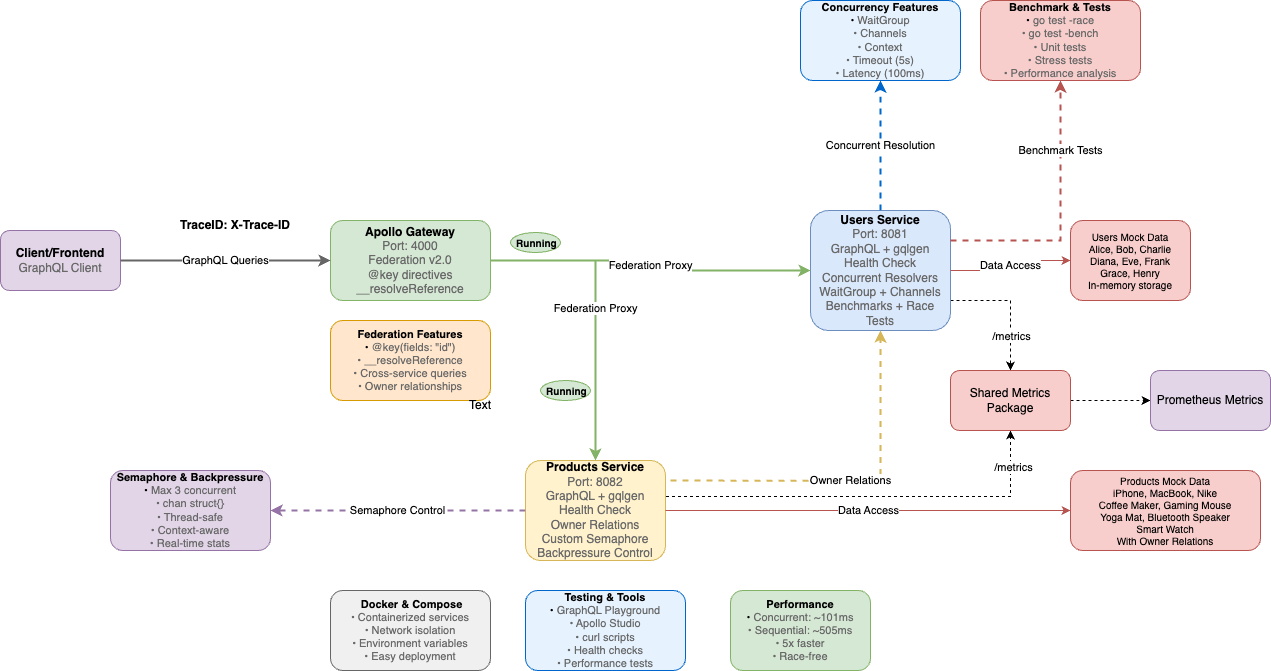

The diagram above was exported from draw.io. Its source (the exported page's mxGraphModel, read from the mxfile embedded in the PNG):
<mxGraphModel dx="2106" dy="1480" grid="1" gridSize="10" guides="1" tooltips="1" connect="1" arrows="1" fold="1" page="1" pageScale="1" pageWidth="1169" pageHeight="827" math="0" shadow="0">
  <root>
    <mxCell id="0" />
    <mxCell id="1" parent="0" />
    <mxCell id="client" value="Client/Frontend&lt;br&gt;&lt;span style=&quot;font-weight: normal;&quot;&gt;&lt;font style=&quot;color: rgb(105, 105, 105);&quot;&gt;GraphQL &lt;/font&gt;&lt;font style=&quot;color: rgb(105, 105, 105);&quot;&gt;Client&lt;/font&gt;&lt;/span&gt;" style="rounded=1;whiteSpace=wrap;html=1;fillColor=#e1d5e7;strokeColor=#9673a6;fontSize=12;fontStyle=1;" parent="1" vertex="1">
      <mxGeometry x="-90" y="40" width="120" height="60" as="geometry" />
    </mxCell>
    <mxCell id="gateway" value="Apollo Gateway&lt;br&gt;&lt;span style=&quot;font-weight: normal;&quot;&gt;&lt;font style=&quot;color: rgb(105, 105, 105);&quot;&gt;Port: 4000&lt;br&gt;Federation v2.0&lt;br&gt;@key directives&lt;br&gt;__resolveReference&lt;/font&gt;&lt;/span&gt;" style="rounded=1;whiteSpace=wrap;html=1;fillColor=#d5e8d4;strokeColor=#82b366;fontSize=12;fontStyle=1;" parent="1" vertex="1">
      <mxGeometry x="240" y="30" width="160" height="80" as="geometry" />
    </mxCell>
    <mxCell id="6" style="edgeStyle=orthogonalEdgeStyle;html=1;entryX=0.5;entryY=0;entryDx=0;entryDy=0;dashed=1;rounded=0;curved=0;exitX=1;exitY=0.75;exitDx=0;exitDy=0;" parent="1" source="users" target="2" edge="1">
      <mxGeometry relative="1" as="geometry" />
    </mxCell>
    <mxCell id="7" value="/metrics" style="edgeLabel;html=1;align=center;verticalAlign=middle;resizable=0;points=[];" parent="6" vertex="1" connectable="0">
      <mxGeometry x="0.4615" relative="1" as="geometry">
        <mxPoint as="offset" />
      </mxGeometry>
    </mxCell>
    <mxCell id="users" value="Users Service&lt;br&gt;&lt;span style=&quot;font-weight: normal;&quot;&gt;&lt;font style=&quot;color: rgb(105, 105, 105);&quot;&gt;Port: 8081&lt;br&gt;GraphQL + gqlgen&lt;br&gt;Health Check&lt;br&gt;Concurrent Resolvers&lt;br&gt;WaitGroup + Channels&lt;br&gt;Benchmarks + Race Tests&lt;/font&gt;&lt;/span&gt;" style="rounded=1;whiteSpace=wrap;html=1;fillColor=#dae8fc;strokeColor=#6c8ebf;fontSize=12;fontStyle=1;" parent="1" vertex="1">
      <mxGeometry x="720" y="20" width="140" height="120" as="geometry" />
    </mxCell>
    <mxCell id="5" style="edgeStyle=orthogonalEdgeStyle;html=1;entryX=0.5;entryY=1;entryDx=0;entryDy=0;dashed=1;rounded=0;curved=0;exitX=1.004;exitY=0.36;exitDx=0;exitDy=0;exitPerimeter=0;" parent="1" source="products" target="2" edge="1">
      <mxGeometry relative="1" as="geometry" />
    </mxCell>
    <mxCell id="8" value="/metrics" style="edgeLabel;html=1;align=center;verticalAlign=middle;resizable=0;points=[];" parent="5" vertex="1" connectable="0">
      <mxGeometry x="0.8246" y="-1" relative="1" as="geometry">
        <mxPoint x="1" as="offset" />
      </mxGeometry>
    </mxCell>
    <mxCell id="products" value="Products Service&lt;br&gt;&lt;span style=&quot;font-weight: normal;&quot;&gt;&lt;font style=&quot;color: rgb(105, 105, 105);&quot;&gt;Port: 8082&lt;br&gt;GraphQL + gqlgen&lt;br&gt;Health Check&lt;br&gt;Owner Relations&lt;br&gt;Custom Semaphore&lt;br&gt;Backpressure Control&lt;/font&gt;&lt;/span&gt;" style="rounded=1;whiteSpace=wrap;html=1;fillColor=#fff2cc;strokeColor=#d6b656;fontSize=12;fontStyle=1;" parent="1" vertex="1">
      <mxGeometry x="435" y="270" width="140" height="100" as="geometry" />
    </mxCell>
    <mxCell id="mock-users" value="Users Mock Data&lt;br&gt;Alice, Bob, Charlie&lt;br&gt;Diana, Eve, Frank&lt;br&gt;Grace, Henry&lt;br&gt;In-memory storage" style="rounded=1;whiteSpace=wrap;html=1;fillColor=#f8cecc;strokeColor=#b85450;fontSize=10;" parent="1" vertex="1">
      <mxGeometry x="980" y="30" width="120" height="80" as="geometry" />
    </mxCell>
    <mxCell id="mock-products" value="Products Mock Data&lt;br&gt;iPhone, MacBook, Nike&lt;br&gt;Coffee Maker, Gaming Mouse&lt;br&gt;Yoga Mat, Bluetooth Speaker&lt;br&gt;Smart Watch&lt;br&gt;With Owner Relations" style="rounded=1;whiteSpace=wrap;html=1;fillColor=#f8cecc;strokeColor=#b85450;fontSize=10;" parent="1" vertex="1">
      <mxGeometry x="980" y="280" width="190" height="80" as="geometry" />
    </mxCell>
    <mxCell id="federation" value="Federation Features&lt;br&gt;• &lt;span style=&quot;font-weight: normal;&quot;&gt;&lt;font style=&quot;color: rgb(105, 105, 105);&quot;&gt;@key(fields: &quot;id&quot;)&lt;br&gt;• __resolveReference&lt;br&gt;• Cross-service queries&lt;br&gt;• Owner relationships&lt;/font&gt;&lt;/span&gt;" style="rounded=1;whiteSpace=wrap;html=1;fillColor=#ffe6cc;strokeColor=#d79b00;fontSize=11;fontStyle=1;" parent="1" vertex="1">
      <mxGeometry x="240" y="130" width="160" height="80" as="geometry" />
    </mxCell>
    <mxCell id="concurrency" value="Concurrency Features&lt;br&gt;• &lt;span style=&quot;font-weight: normal;&quot;&gt;&lt;font style=&quot;color: rgb(105, 105, 105);&quot;&gt;WaitGroup&lt;br&gt;• Channels&lt;br&gt;• Context&lt;br&gt;• Timeout (5s)&lt;br&gt;• Latency (100ms)&lt;/font&gt;&lt;/span&gt;" style="rounded=1;whiteSpace=wrap;html=1;fillColor=#e6f3ff;strokeColor=#0066cc;fontSize=11;fontStyle=1;" parent="1" vertex="1">
      <mxGeometry x="710" y="-190" width="160" height="80" as="geometry" />
    </mxCell>
    <mxCell id="testing" value="Testing &amp;amp; Tools&lt;br&gt;•&lt;span style=&quot;font-weight: normal;&quot;&gt;&lt;font style=&quot;color: rgb(105, 105, 105);&quot;&gt; GraphQL Playground&lt;br&gt;• Apollo Studio&lt;br&gt;• curl scripts&lt;br&gt;• Health checks&lt;br&gt;• Performance tests&lt;/font&gt;&lt;/span&gt;" style="rounded=1;whiteSpace=wrap;html=1;fillColor=#e6f3ff;strokeColor=#0066cc;fontSize=11;fontStyle=1;" parent="1" vertex="1">
      <mxGeometry x="435" y="400" width="160" height="80" as="geometry" />
    </mxCell>
    <mxCell id="docker" value="&amp;nbsp;Docker &amp;amp; Compose&lt;br&gt;&lt;span style=&quot;font-weight: normal;&quot;&gt;&lt;font style=&quot;color: rgb(105, 105, 105);&quot;&gt;• Containerized services&lt;br&gt;• Network isolation&lt;br&gt;• Environment variables&lt;br&gt;• Easy deployment&lt;/font&gt;&lt;/span&gt;" style="rounded=1;whiteSpace=wrap;html=1;fillColor=#f0f0f0;strokeColor=#666666;fontSize=11;fontStyle=1;" parent="1" vertex="1">
      <mxGeometry x="240" y="400" width="160" height="80" as="geometry" />
    </mxCell>
    <mxCell id="conn1" value="GraphQL Queries" style="edgeStyle=orthogonalEdgeStyle;rounded=0;orthogonalLoop=1;jettySize=auto;html=1;strokeColor=#666666;strokeWidth=2;" parent="1" source="client" target="gateway" edge="1">
      <mxGeometry relative="1" as="geometry" />
    </mxCell>
    <mxCell id="conn2" value="Federation Proxy" style="edgeStyle=orthogonalEdgeStyle;rounded=0;orthogonalLoop=1;jettySize=auto;html=1;strokeColor=#82b366;strokeWidth=2;" parent="1" source="gateway" target="users" edge="1">
      <mxGeometry relative="1" as="geometry" />
    </mxCell>
    <mxCell id="conn3" value="Federation Proxy" style="edgeStyle=orthogonalEdgeStyle;rounded=0;orthogonalLoop=1;jettySize=auto;html=1;strokeColor=#82b366;strokeWidth=2;" parent="1" source="gateway" target="products" edge="1">
      <mxGeometry relative="1" as="geometry" />
    </mxCell>
    <mxCell id="conn4" value="Data Access" style="edgeStyle=orthogonalEdgeStyle;rounded=0;orthogonalLoop=1;jettySize=auto;html=1;strokeColor=#b85450;strokeWidth=1;" parent="1" source="users" target="mock-users" edge="1">
      <mxGeometry relative="1" as="geometry" />
    </mxCell>
    <mxCell id="conn5" value="Data Access" style="edgeStyle=orthogonalEdgeStyle;rounded=0;orthogonalLoop=1;jettySize=auto;html=1;strokeColor=#b85450;strokeWidth=1;" parent="1" source="products" target="mock-products" edge="1">
      <mxGeometry relative="1" as="geometry" />
    </mxCell>
    <mxCell id="conn6" value="Owner Relations" style="edgeStyle=orthogonalEdgeStyle;rounded=0;orthogonalLoop=1;jettySize=auto;html=1;strokeColor=#d6b656;strokeWidth=2;dashed=1;entryX=0.5;entryY=1;entryDx=0;entryDy=0;" parent="1" target="users" edge="1">
      <mxGeometry relative="1" as="geometry">
        <mxPoint x="580" y="290" as="sourcePoint" />
      </mxGeometry>
    </mxCell>
    <mxCell id="conn7" value="Concurrent Resolution" style="edgeStyle=orthogonalEdgeStyle;rounded=0;orthogonalLoop=1;jettySize=auto;html=1;strokeColor=#0066cc;strokeWidth=2;dashed=1;exitX=0.5;exitY=0;exitDx=0;exitDy=0;" parent="1" source="users" target="concurrency" edge="1">
      <mxGeometry relative="1" as="geometry" />
    </mxCell>
    <mxCell id="status1" value="&amp;nbsp;Running" style="ellipse;whiteSpace=wrap;html=1;fillColor=#d5e8d4;strokeColor=#82b366;fontSize=10;fontStyle=1;" parent="1" vertex="1">
      <mxGeometry x="420" y="42" width="50" height="20" as="geometry" />
    </mxCell>
    <mxCell id="status2" value="&amp;nbsp;Running" style="ellipse;whiteSpace=wrap;html=1;fillColor=#d5e8d4;strokeColor=#82b366;fontSize=10;fontStyle=1;" parent="1" vertex="1">
      <mxGeometry x="450" y="190" width="50" height="20" as="geometry" />
    </mxCell>
    <mxCell id="status3" value="&amp;nbsp;Running" style="ellipse;whiteSpace=wrap;html=1;fillColor=#d5e8d4;strokeColor=#82b366;fontSize=10;fontStyle=1;" parent="1" vertex="1">
      <mxGeometry x="420" y="42" width="50" height="20" as="geometry" />
    </mxCell>
    <mxCell id="performance" value="Performance&lt;br&gt;• &lt;span style=&quot;font-weight: normal;&quot;&gt;&lt;font style=&quot;color: rgb(105, 105, 105);&quot;&gt;Concurrent: ~101ms&lt;br&gt;• Sequential: ~505ms&lt;br&gt;• 5x faster&lt;br&gt;• Race-free&lt;/font&gt;&lt;/span&gt;" style="rounded=1;whiteSpace=wrap;html=1;fillColor=#d5e8d4;strokeColor=#82b366;fontSize=11;fontStyle=1;" parent="1" vertex="1">
      <mxGeometry x="640" y="400" width="140" height="80" as="geometry" />
    </mxCell>
    <mxCell id="benchmark" value="Benchmark &amp;amp; Tests&lt;br&gt;• &lt;span style=&quot;font-weight: normal;&quot;&gt;&lt;font style=&quot;color: rgb(105, 105, 105);&quot;&gt;go test -race&lt;br&gt;• go test -bench&lt;br&gt;• Unit tests&lt;br&gt;• Stress tests&lt;br&gt;• Performance analysis&lt;/font&gt;&lt;/span&gt;" style="rounded=1;whiteSpace=wrap;html=1;fillColor=#f8cecc;strokeColor=#b85450;fontSize=11;fontStyle=1;" parent="1" vertex="1">
      <mxGeometry x="890" y="-190" width="160" height="80" as="geometry" />
    </mxCell>
    <mxCell id="conn8" value="Benchmark Tests" style="edgeStyle=orthogonalEdgeStyle;rounded=0;orthogonalLoop=1;jettySize=auto;html=1;strokeColor=#b85450;strokeWidth=2;dashed=1;exitX=1;exitY=0.25;exitDx=0;exitDy=0;" parent="1" source="users" target="benchmark" edge="1">
      <mxGeometry x="0.4815" relative="1" as="geometry">
        <mxPoint as="offset" />
      </mxGeometry>
    </mxCell>
    <mxCell id="semaphore" value="Semaphore &amp;amp; Backpressure&lt;br&gt;• &lt;span style=&quot;font-weight: normal;&quot;&gt;&lt;font style=&quot;color: rgb(105, 105, 105);&quot;&gt;Max 3 concurrent&lt;br&gt;• chan struct{}&lt;br&gt;• Thread-safe&lt;br&gt;• Context-aware&lt;br&gt;• Real-time stats&lt;/font&gt;&lt;/span&gt;" style="rounded=1;whiteSpace=wrap;html=1;fillColor=#e1d5e7;strokeColor=#9673a6;fontSize=11;fontStyle=1;" parent="1" vertex="1">
      <mxGeometry x="20" y="280" width="160" height="80" as="geometry" />
    </mxCell>
    <mxCell id="conn9" value="Semaphore Control" style="edgeStyle=orthogonalEdgeStyle;rounded=0;orthogonalLoop=1;jettySize=auto;html=1;strokeColor=#9673a6;strokeWidth=2;dashed=1;" parent="1" source="products" target="semaphore" edge="1">
      <mxGeometry relative="1" as="geometry" />
    </mxCell>
    <mxCell id="4" value="" style="edgeStyle=none;html=1;dashed=1;" parent="1" source="2" target="3" edge="1">
      <mxGeometry relative="1" as="geometry" />
    </mxCell>
    <mxCell id="2" value="&lt;span style=&quot;color: rgb(0, 0, 0);&quot;&gt;Shared Metrics&lt;/span&gt;&lt;br&gt;&lt;span style=&quot;color: rgb(0, 0, 0);&quot;&gt;Package&lt;/span&gt;" style="rounded=1;whiteSpace=wrap;html=1;fillColor=#f8cecc;strokeColor=#b85450;" parent="1" vertex="1">
      <mxGeometry x="860" y="180" width="120" height="60" as="geometry" />
    </mxCell>
    <mxCell id="3" value="Prometheus Metrics" style="rounded=1;whiteSpace=wrap;html=1;fillColor=#e1d5e7;strokeColor=#9673a6;" parent="1" vertex="1">
      <mxGeometry x="1060" y="180" width="120" height="60" as="geometry" />
    </mxCell>
    <mxCell id="10" value="Text" style="text;html=1;align=center;verticalAlign=middle;whiteSpace=wrap;rounded=0;" parent="1" vertex="1">
      <mxGeometry x="360" y="200" width="60" height="30" as="geometry" />
    </mxCell>
    <mxCell id="11" value="&lt;span style=&quot;color: rgb(0, 0, 0);&quot;&gt;TraceID: X-Trace-ID&lt;/span&gt;" style="text;html=1;align=center;verticalAlign=middle;whiteSpace=wrap;rounded=0;fontStyle=1" parent="1" vertex="1">
      <mxGeometry x="80" y="20" width="130" height="30" as="geometry" />
    </mxCell>
  </root>
</mxGraphModel>